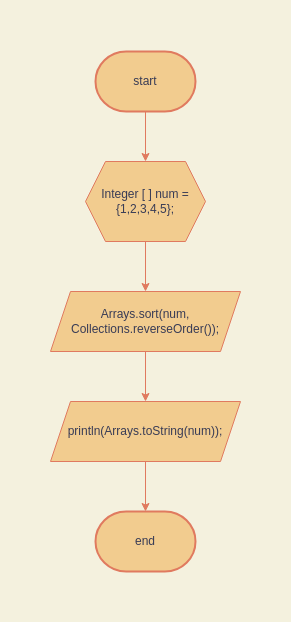

The diagram above was exported from draw.io. Its source (the exported page's mxGraphModel, read from the mxfile embedded in the PNG):
<mxGraphModel dx="792" dy="1617" grid="1" gridSize="10" guides="1" tooltips="1" connect="1" arrows="1" fold="1" page="1" pageScale="1" pageWidth="850" pageHeight="1100" background="#F4F1DE" math="0" shadow="0">
  <root>
    <mxCell id="0" />
    <mxCell id="1" parent="0" />
    <mxCell id="tkqIzjckBeb_g3ebFTU7-1" value="start" style="strokeWidth=2;html=1;shape=mxgraph.flowchart.terminator;whiteSpace=wrap;fillColor=#F2CC8F;strokeColor=#E07A5F;fontColor=#393C56;" vertex="1" parent="1">
      <mxGeometry x="375" width="100" height="60" as="geometry" />
    </mxCell>
    <mxCell id="tkqIzjckBeb_g3ebFTU7-2" value="end" style="strokeWidth=2;html=1;shape=mxgraph.flowchart.terminator;whiteSpace=wrap;fillColor=#F2CC8F;strokeColor=#E07A5F;fontColor=#393C56;" vertex="1" parent="1">
      <mxGeometry x="375" y="460" width="100" height="60" as="geometry" />
    </mxCell>
    <mxCell id="tkqIzjckBeb_g3ebFTU7-3" value="Integer [ ] num = {1,2,3,4,5};" style="shape=hexagon;perimeter=hexagonPerimeter2;whiteSpace=wrap;html=1;fixedSize=1;fillColor=#F2CC8F;strokeColor=#E07A5F;fontColor=#393C56;" vertex="1" parent="1">
      <mxGeometry x="365" y="110" width="120" height="80" as="geometry" />
    </mxCell>
    <mxCell id="tkqIzjckBeb_g3ebFTU7-4" value="Arrays.sort(num, Collections.reverseOrder());" style="shape=parallelogram;perimeter=parallelogramPerimeter;whiteSpace=wrap;html=1;fixedSize=1;fillColor=#F2CC8F;strokeColor=#E07A5F;fontColor=#393C56;" vertex="1" parent="1">
      <mxGeometry x="330" y="240" width="190" height="60" as="geometry" />
    </mxCell>
    <mxCell id="tkqIzjckBeb_g3ebFTU7-5" value="println(Arrays.toString(num));" style="shape=parallelogram;perimeter=parallelogramPerimeter;whiteSpace=wrap;html=1;fixedSize=1;fillColor=#F2CC8F;strokeColor=#E07A5F;fontColor=#393C56;" vertex="1" parent="1">
      <mxGeometry x="330" y="350" width="190" height="60" as="geometry" />
    </mxCell>
    <mxCell id="tkqIzjckBeb_g3ebFTU7-6" value="" style="endArrow=classic;html=1;rounded=0;strokeColor=#E07A5F;fontColor=#393C56;fillColor=#F2CC8F;entryX=0.5;entryY=0;entryDx=0;entryDy=0;exitX=0.5;exitY=1;exitDx=0;exitDy=0;exitPerimeter=0;" edge="1" parent="1" source="tkqIzjckBeb_g3ebFTU7-1" target="tkqIzjckBeb_g3ebFTU7-3">
      <mxGeometry width="50" height="50" relative="1" as="geometry">
        <mxPoint x="170" y="180" as="sourcePoint" />
        <mxPoint x="220" y="130" as="targetPoint" />
      </mxGeometry>
    </mxCell>
    <mxCell id="tkqIzjckBeb_g3ebFTU7-7" value="" style="endArrow=classic;html=1;rounded=0;strokeColor=#E07A5F;fontColor=#393C56;fillColor=#F2CC8F;entryX=0.5;entryY=0;entryDx=0;entryDy=0;entryPerimeter=0;exitX=0.5;exitY=1;exitDx=0;exitDy=0;" edge="1" parent="1" source="tkqIzjckBeb_g3ebFTU7-5" target="tkqIzjckBeb_g3ebFTU7-2">
      <mxGeometry width="50" height="50" relative="1" as="geometry">
        <mxPoint x="180" y="190" as="sourcePoint" />
        <mxPoint x="230" y="140" as="targetPoint" />
      </mxGeometry>
    </mxCell>
    <mxCell id="tkqIzjckBeb_g3ebFTU7-8" value="" style="endArrow=classic;html=1;rounded=0;strokeColor=#E07A5F;fontColor=#393C56;fillColor=#F2CC8F;entryX=0.5;entryY=0;entryDx=0;entryDy=0;exitX=0.5;exitY=1;exitDx=0;exitDy=0;" edge="1" parent="1" source="tkqIzjckBeb_g3ebFTU7-4" target="tkqIzjckBeb_g3ebFTU7-5">
      <mxGeometry width="50" height="50" relative="1" as="geometry">
        <mxPoint x="190" y="200" as="sourcePoint" />
        <mxPoint x="240" y="150" as="targetPoint" />
      </mxGeometry>
    </mxCell>
    <mxCell id="tkqIzjckBeb_g3ebFTU7-9" value="" style="endArrow=classic;html=1;rounded=0;strokeColor=#E07A5F;fontColor=#393C56;fillColor=#F2CC8F;entryX=0.5;entryY=0;entryDx=0;entryDy=0;exitX=0.5;exitY=1;exitDx=0;exitDy=0;" edge="1" parent="1" source="tkqIzjckBeb_g3ebFTU7-3" target="tkqIzjckBeb_g3ebFTU7-4">
      <mxGeometry width="50" height="50" relative="1" as="geometry">
        <mxPoint x="200" y="210" as="sourcePoint" />
        <mxPoint x="250" y="160" as="targetPoint" />
      </mxGeometry>
    </mxCell>
  </root>
</mxGraphModel>